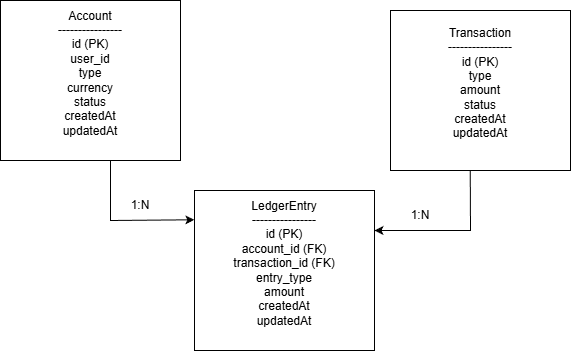

The diagram above was exported from draw.io. Its source (the exported page's mxGraphModel, read from the mxfile embedded in the PNG):
<mxGraphModel dx="772" dy="461" grid="1" gridSize="10" guides="1" tooltips="1" connect="1" arrows="1" fold="1" page="1" pageScale="1" pageWidth="827" pageHeight="1169" math="0" shadow="0">
  <root>
    <mxCell id="0" />
    <mxCell id="1" parent="0" />
    <mxCell id="HbVLW29vH36gfmmA89DM-2" parent="1" style="rounded=0;whiteSpace=wrap;html=1;" value="&lt;div&gt;&lt;div&gt;Account&lt;/div&gt;&lt;div&gt;----------------&lt;/div&gt;&lt;div&gt;id (PK)&lt;/div&gt;&lt;div&gt;user_id&lt;/div&gt;&lt;div&gt;type&lt;br&gt;&lt;span style=&quot;background-color: transparent; color: light-dark(rgb(0, 0, 0), rgb(255, 255, 255));&quot;&gt;currency&lt;/span&gt;&lt;/div&gt;&lt;div&gt;status&lt;/div&gt;&lt;div&gt;createdAt&lt;/div&gt;&lt;div&gt;updatedAt&lt;/div&gt;&lt;/div&gt;&lt;div&gt;&lt;br&gt;&lt;/div&gt;" vertex="1">
      <mxGeometry height="160" width="180" x="130" y="110" as="geometry" />
    </mxCell>
    <mxCell id="HbVLW29vH36gfmmA89DM-4" parent="1" style="rounded=0;whiteSpace=wrap;html=1;" value="&lt;div&gt;&lt;div&gt;&lt;div&gt;Transaction&lt;/div&gt;&lt;div&gt;----------------&lt;/div&gt;&lt;div&gt;id (PK)&lt;/div&gt;&lt;div&gt;type&lt;/div&gt;&lt;div&gt;amount&lt;/div&gt;&lt;div&gt;status&lt;/div&gt;&lt;div&gt;createdAt&lt;/div&gt;&lt;div&gt;updatedAt&lt;/div&gt;&lt;/div&gt;&lt;/div&gt;&lt;div&gt;&lt;br&gt;&lt;/div&gt;" vertex="1">
      <mxGeometry height="160" width="180" x="520" y="120" as="geometry" />
    </mxCell>
    <mxCell id="HbVLW29vH36gfmmA89DM-5" parent="1" style="rounded=0;whiteSpace=wrap;html=1;" value="&lt;div&gt;&lt;div&gt;&lt;div&gt;LedgerEntry&lt;/div&gt;&lt;div&gt;----------------&lt;/div&gt;&lt;div&gt;id (PK)&lt;/div&gt;&lt;div&gt;account_id (FK)&lt;/div&gt;&lt;div&gt;transaction_id (FK)&lt;/div&gt;&lt;div&gt;entry_type&lt;/div&gt;&lt;div&gt;amount&lt;/div&gt;&lt;div&gt;createdAt&lt;/div&gt;&lt;div&gt;updatedAt&lt;/div&gt;&lt;/div&gt;&lt;/div&gt;&lt;div&gt;&lt;br&gt;&lt;/div&gt;" vertex="1">
      <mxGeometry height="160" width="180" x="324" y="300" as="geometry" />
    </mxCell>
    <mxCell id="HbVLW29vH36gfmmA89DM-7" edge="1" parent="1" style="endArrow=classic;html=1;rounded=0;entryX=-0.001;entryY=0.183;entryDx=0;entryDy=0;entryPerimeter=0;" target="HbVLW29vH36gfmmA89DM-5" value="">
      <mxGeometry height="50" relative="1" width="50" as="geometry">
        <Array as="points">
          <mxPoint x="240" y="330" />
        </Array>
        <mxPoint x="240" y="270" as="sourcePoint" />
        <mxPoint x="300" y="330" as="targetPoint" />
      </mxGeometry>
    </mxCell>
    <mxCell id="HbVLW29vH36gfmmA89DM-8" edge="1" parent="1" source="HbVLW29vH36gfmmA89DM-4" style="endArrow=classic;html=1;rounded=0;entryX=1;entryY=0.5;entryDx=0;entryDy=0;exitX=0.443;exitY=0.997;exitDx=0;exitDy=0;exitPerimeter=0;" value="">
      <mxGeometry height="50" relative="1" width="50" as="geometry">
        <Array as="points">
          <mxPoint x="600" y="340" />
        </Array>
        <mxPoint x="560" y="300" as="sourcePoint" />
        <mxPoint x="504" y="339.9999999999999" as="targetPoint" />
      </mxGeometry>
    </mxCell>
    <mxCell id="HbVLW29vH36gfmmA89DM-9" parent="1" style="text;html=1;whiteSpace=wrap;strokeColor=none;fillColor=none;align=center;verticalAlign=middle;rounded=0;" value="1:N" vertex="1">
      <mxGeometry height="30" width="60" x="240" y="300" as="geometry" />
    </mxCell>
    <mxCell id="HbVLW29vH36gfmmA89DM-10" parent="1" style="text;html=1;whiteSpace=wrap;strokeColor=none;fillColor=none;align=center;verticalAlign=middle;rounded=0;" value="1:N" vertex="1">
      <mxGeometry height="30" width="60" x="520" y="310" as="geometry" />
    </mxCell>
  </root>
</mxGraphModel>